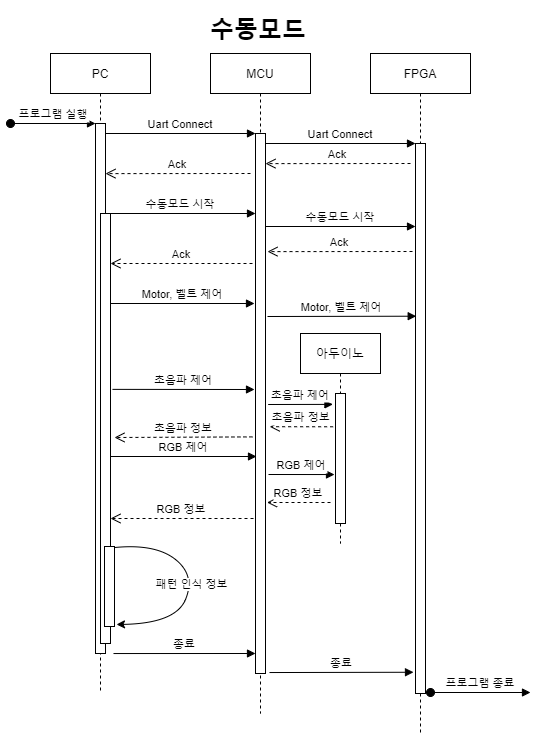

The diagram above was exported from draw.io. Its source (the exported page's mxGraphModel, read from the mxfile embedded in the PNG):
<mxGraphModel dx="1342" dy="865" grid="1" gridSize="10" guides="1" tooltips="1" connect="1" arrows="1" fold="1" page="1" pageScale="1" pageWidth="850" pageHeight="1100" math="0" shadow="0">
  <root>
    <mxCell id="0" />
    <mxCell id="1" parent="0" />
    <mxCell id="3nuBFxr9cyL0pnOWT2aG-1" value="PC" style="shape=umlLifeline;perimeter=lifelinePerimeter;container=1;collapsible=0;recursiveResize=0;rounded=0;shadow=0;strokeWidth=1;" parent="1" vertex="1">
      <mxGeometry x="110" y="80" width="100" height="640" as="geometry" />
    </mxCell>
    <mxCell id="3nuBFxr9cyL0pnOWT2aG-2" value="" style="points=[];perimeter=orthogonalPerimeter;rounded=0;shadow=0;strokeWidth=1;" parent="3nuBFxr9cyL0pnOWT2aG-1" vertex="1">
      <mxGeometry x="45" y="70" width="10" height="530" as="geometry" />
    </mxCell>
    <mxCell id="3nuBFxr9cyL0pnOWT2aG-3" value="프로그램 실행" style="verticalAlign=bottom;startArrow=oval;endArrow=block;startSize=8;shadow=0;strokeWidth=1;" parent="3nuBFxr9cyL0pnOWT2aG-1" target="3nuBFxr9cyL0pnOWT2aG-2" edge="1">
      <mxGeometry relative="1" as="geometry">
        <mxPoint x="-40" y="70" as="sourcePoint" />
      </mxGeometry>
    </mxCell>
    <mxCell id="wdBfQSyG3NQb84y_nXzb-25" value="" style="points=[];perimeter=orthogonalPerimeter;rounded=0;shadow=0;strokeWidth=1;" parent="3nuBFxr9cyL0pnOWT2aG-1" vertex="1">
      <mxGeometry x="50" y="160" width="10" height="430" as="geometry" />
    </mxCell>
    <mxCell id="wdBfQSyG3NQb84y_nXzb-22" value="" style="points=[];perimeter=orthogonalPerimeter;rounded=0;shadow=0;strokeWidth=1;" parent="3nuBFxr9cyL0pnOWT2aG-1" vertex="1">
      <mxGeometry x="54" y="493" width="10" height="80" as="geometry" />
    </mxCell>
    <mxCell id="wdBfQSyG3NQb84y_nXzb-24" value="패턴 인식 정보" style="curved=1;endArrow=classic;html=1;rounded=0;exitX=1;exitY=0.013;exitDx=0;exitDy=0;exitPerimeter=0;entryX=1.2;entryY=0.975;entryDx=0;entryDy=0;entryPerimeter=0;" parent="3nuBFxr9cyL0pnOWT2aG-1" source="wdBfQSyG3NQb84y_nXzb-22" target="wdBfQSyG3NQb84y_nXzb-22" edge="1">
      <mxGeometry width="50" height="50" relative="1" as="geometry">
        <mxPoint x="305" y="612" as="sourcePoint" />
        <mxPoint x="355" y="562" as="targetPoint" />
        <Array as="points">
          <mxPoint x="105" y="490" />
          <mxPoint x="145" y="522" />
          <mxPoint x="125" y="570" />
        </Array>
      </mxGeometry>
    </mxCell>
    <mxCell id="3nuBFxr9cyL0pnOWT2aG-5" value="MCU" style="shape=umlLifeline;perimeter=lifelinePerimeter;container=1;collapsible=0;recursiveResize=0;rounded=0;shadow=0;strokeWidth=1;" parent="1" vertex="1">
      <mxGeometry x="270" y="80" width="100" height="660" as="geometry" />
    </mxCell>
    <mxCell id="3nuBFxr9cyL0pnOWT2aG-6" value="" style="points=[];perimeter=orthogonalPerimeter;rounded=0;shadow=0;strokeWidth=1;" parent="3nuBFxr9cyL0pnOWT2aG-5" vertex="1">
      <mxGeometry x="45" y="80" width="10" height="540" as="geometry" />
    </mxCell>
    <mxCell id="3nuBFxr9cyL0pnOWT2aG-7" value="Ack" style="verticalAlign=bottom;endArrow=open;dashed=1;endSize=8;shadow=0;strokeWidth=1;entryX=1;entryY=0.169;entryDx=0;entryDy=0;entryPerimeter=0;" parent="3nuBFxr9cyL0pnOWT2aG-5" edge="1">
      <mxGeometry relative="1" as="geometry">
        <mxPoint x="-105" y="120.11000000000001" as="targetPoint" />
        <mxPoint x="40" y="120" as="sourcePoint" />
      </mxGeometry>
    </mxCell>
    <mxCell id="wdBfQSyG3NQb84y_nXzb-15" value="초음파 정보" style="verticalAlign=bottom;endArrow=open;dashed=1;endSize=8;shadow=0;strokeWidth=1;entryX=1.4;entryY=0.5;entryDx=0;entryDy=0;entryPerimeter=0;exitX=-0.307;exitY=0.56;exitDx=0;exitDy=0;exitPerimeter=0;" parent="3nuBFxr9cyL0pnOWT2aG-5" edge="1">
      <mxGeometry relative="1" as="geometry">
        <mxPoint x="-96" y="384" as="targetPoint" />
        <mxPoint x="41.930000000000064" y="383.4000000000001" as="sourcePoint" />
      </mxGeometry>
    </mxCell>
    <mxCell id="3nuBFxr9cyL0pnOWT2aG-8" value="Uart Connect" style="verticalAlign=bottom;endArrow=block;entryX=0;entryY=0;shadow=0;strokeWidth=1;" parent="1" source="3nuBFxr9cyL0pnOWT2aG-2" target="3nuBFxr9cyL0pnOWT2aG-6" edge="1">
      <mxGeometry relative="1" as="geometry">
        <mxPoint x="275" y="160" as="sourcePoint" />
      </mxGeometry>
    </mxCell>
    <mxCell id="0siDe6eC40Ggt91VJmqC-4" value="FPGA" style="shape=umlLifeline;perimeter=lifelinePerimeter;container=1;collapsible=0;recursiveResize=0;rounded=0;shadow=0;strokeWidth=1;" parent="1" vertex="1">
      <mxGeometry x="430" y="80" width="100" height="680" as="geometry" />
    </mxCell>
    <mxCell id="0siDe6eC40Ggt91VJmqC-5" value="" style="points=[];perimeter=orthogonalPerimeter;rounded=0;shadow=0;strokeWidth=1;" parent="0siDe6eC40Ggt91VJmqC-4" vertex="1">
      <mxGeometry x="45" y="90" width="10" height="550" as="geometry" />
    </mxCell>
    <mxCell id="wdBfQSyG3NQb84y_nXzb-4" value="Ack" style="verticalAlign=bottom;endArrow=open;dashed=1;endSize=8;shadow=0;strokeWidth=1;entryX=1;entryY=0.169;entryDx=0;entryDy=0;entryPerimeter=0;" parent="0siDe6eC40Ggt91VJmqC-4" edge="1">
      <mxGeometry relative="1" as="geometry">
        <mxPoint x="-105" y="110.11000000000001" as="targetPoint" />
        <mxPoint x="40" y="110" as="sourcePoint" />
      </mxGeometry>
    </mxCell>
    <mxCell id="wdBfQSyG3NQb84y_nXzb-5" value="Uart Connect" style="verticalAlign=bottom;endArrow=block;entryX=0;entryY=0;shadow=0;strokeWidth=1;" parent="0siDe6eC40Ggt91VJmqC-4" edge="1">
      <mxGeometry relative="1" as="geometry">
        <mxPoint x="-105" y="90.00000000000011" as="sourcePoint" />
        <mxPoint x="45" y="90.00000000000011" as="targetPoint" />
      </mxGeometry>
    </mxCell>
    <mxCell id="wdBfQSyG3NQb84y_nXzb-9" value="Ack" style="verticalAlign=bottom;endArrow=open;dashed=1;endSize=8;shadow=0;strokeWidth=1;entryX=1;entryY=0.169;entryDx=0;entryDy=0;entryPerimeter=0;" parent="0siDe6eC40Ggt91VJmqC-4" edge="1">
      <mxGeometry relative="1" as="geometry">
        <mxPoint x="-103" y="198.11000000000013" as="targetPoint" />
        <mxPoint x="42" y="198" as="sourcePoint" />
      </mxGeometry>
    </mxCell>
    <mxCell id="wdBfQSyG3NQb84y_nXzb-7" value="수동모드 시작" style="verticalAlign=bottom;endArrow=block;entryX=0;entryY=0;shadow=0;strokeWidth=1;" parent="1" edge="1">
      <mxGeometry relative="1" as="geometry">
        <mxPoint x="165" y="240.0000000000001" as="sourcePoint" />
        <mxPoint x="315" y="240.0000000000001" as="targetPoint" />
      </mxGeometry>
    </mxCell>
    <mxCell id="wdBfQSyG3NQb84y_nXzb-10" value="Ack" style="verticalAlign=bottom;endArrow=open;dashed=1;endSize=8;shadow=0;strokeWidth=1;" parent="1" edge="1">
      <mxGeometry relative="1" as="geometry">
        <mxPoint x="170" y="290" as="targetPoint" />
        <mxPoint x="312" y="290" as="sourcePoint" />
      </mxGeometry>
    </mxCell>
    <mxCell id="wdBfQSyG3NQb84y_nXzb-12" value="Motor, 벨트 제어" style="verticalAlign=bottom;endArrow=block;entryX=0;entryY=0;shadow=0;strokeWidth=1;" parent="1" edge="1">
      <mxGeometry relative="1" as="geometry">
        <mxPoint x="170" y="330" as="sourcePoint" />
        <mxPoint x="314" y="330" as="targetPoint" />
      </mxGeometry>
    </mxCell>
    <mxCell id="wdBfQSyG3NQb84y_nXzb-14" value="초음파 제어" style="verticalAlign=bottom;endArrow=block;entryX=0;entryY=0;shadow=0;strokeWidth=1;exitX=1.2;exitY=0.409;exitDx=0;exitDy=0;exitPerimeter=0;" parent="1" source="wdBfQSyG3NQb84y_nXzb-25" edge="1">
      <mxGeometry relative="1" as="geometry">
        <mxPoint x="172" y="412.6300000000001" as="sourcePoint" />
        <mxPoint x="314" y="416" as="targetPoint" />
      </mxGeometry>
    </mxCell>
    <mxCell id="wdBfQSyG3NQb84y_nXzb-16" value="RGB 정보" style="verticalAlign=bottom;endArrow=open;dashed=1;endSize=8;shadow=0;strokeWidth=1;" parent="1" edge="1">
      <mxGeometry relative="1" as="geometry">
        <mxPoint x="170" y="545" as="targetPoint" />
        <mxPoint x="313" y="545" as="sourcePoint" />
      </mxGeometry>
    </mxCell>
    <mxCell id="wdBfQSyG3NQb84y_nXzb-17" value="RGB 제어" style="verticalAlign=bottom;endArrow=block;entryX=0;entryY=0;shadow=0;strokeWidth=1;" parent="1" edge="1">
      <mxGeometry relative="1" as="geometry">
        <mxPoint x="170" y="483" as="sourcePoint" />
        <mxPoint x="316" y="483" as="targetPoint" />
      </mxGeometry>
    </mxCell>
    <mxCell id="wdBfQSyG3NQb84y_nXzb-26" value="&lt;h1&gt;수동모드&lt;/h1&gt;" style="text;html=1;strokeColor=none;fillColor=none;spacing=5;spacingTop=-20;whiteSpace=wrap;overflow=hidden;rounded=0;" parent="1" vertex="1">
      <mxGeometry x="265" y="37" width="110" height="40" as="geometry" />
    </mxCell>
    <mxCell id="wdBfQSyG3NQb84y_nXzb-32" value="아두이노" style="shape=umlLifeline;perimeter=lifelinePerimeter;container=1;collapsible=0;recursiveResize=0;rounded=0;shadow=0;strokeWidth=1;" parent="1" vertex="1">
      <mxGeometry x="360" y="360" width="80" height="210" as="geometry" />
    </mxCell>
    <mxCell id="wdBfQSyG3NQb84y_nXzb-33" value="" style="points=[];perimeter=orthogonalPerimeter;rounded=0;shadow=0;strokeWidth=1;" parent="wdBfQSyG3NQb84y_nXzb-32" vertex="1">
      <mxGeometry x="35" y="60" width="10" height="130" as="geometry" />
    </mxCell>
    <mxCell id="wdBfQSyG3NQb84y_nXzb-39" value="종료" style="verticalAlign=bottom;endArrow=block;entryX=0;entryY=0;shadow=0;strokeWidth=1;exitX=1.2;exitY=0.341;exitDx=0;exitDy=0;exitPerimeter=0;" parent="1" edge="1">
      <mxGeometry relative="1" as="geometry">
        <mxPoint x="173" y="680.04" as="sourcePoint" />
        <mxPoint x="315" y="680" as="targetPoint" />
      </mxGeometry>
    </mxCell>
    <mxCell id="wdBfQSyG3NQb84y_nXzb-40" value="종료" style="verticalAlign=bottom;endArrow=block;shadow=0;strokeWidth=1;exitX=1.2;exitY=0.341;exitDx=0;exitDy=0;exitPerimeter=0;entryX=-0.2;entryY=0.945;entryDx=0;entryDy=0;entryPerimeter=0;" parent="1" edge="1">
      <mxGeometry relative="1" as="geometry">
        <mxPoint x="329" y="699.04" as="sourcePoint" />
        <mxPoint x="473" y="698.75" as="targetPoint" />
      </mxGeometry>
    </mxCell>
    <mxCell id="wdBfQSyG3NQb84y_nXzb-27" value="Motor, 벨트 제어" style="verticalAlign=bottom;endArrow=block;shadow=0;strokeWidth=1;exitX=1.2;exitY=0.3;exitDx=0;exitDy=0;exitPerimeter=0;entryX=0.071;entryY=0.314;entryDx=0;entryDy=0;entryPerimeter=0;" parent="1" target="0siDe6eC40Ggt91VJmqC-5" edge="1">
      <mxGeometry relative="1" as="geometry">
        <mxPoint x="327" y="343" as="sourcePoint" />
        <mxPoint x="470" y="343" as="targetPoint" />
      </mxGeometry>
    </mxCell>
    <mxCell id="wdBfQSyG3NQb84y_nXzb-43" value="프로그램 종료" style="verticalAlign=bottom;startArrow=oval;endArrow=block;startSize=8;shadow=0;strokeWidth=1;" parent="1" edge="1">
      <mxGeometry relative="1" as="geometry">
        <mxPoint x="490" y="719" as="sourcePoint" />
        <mxPoint x="590" y="719" as="targetPoint" />
      </mxGeometry>
    </mxCell>
    <mxCell id="wdBfQSyG3NQb84y_nXzb-37" value="RGB 제어" style="verticalAlign=bottom;endArrow=block;shadow=0;strokeWidth=1;entryX=-0.2;entryY=0.463;entryDx=0;entryDy=0;entryPerimeter=0;" parent="1" edge="1">
      <mxGeometry relative="1" as="geometry">
        <mxPoint x="328" y="501" as="sourcePoint" />
        <mxPoint x="394" y="501.03999999999996" as="targetPoint" />
      </mxGeometry>
    </mxCell>
    <mxCell id="_ogaEoYc2iOfSfI3jgD1-1" value="초음파 제어" style="verticalAlign=bottom;endArrow=block;shadow=0;strokeWidth=1;exitX=1.267;exitY=0.5;exitDx=0;exitDy=0;exitPerimeter=0;entryX=-0.257;entryY=0.076;entryDx=0;entryDy=0;entryPerimeter=0;" edge="1" parent="1">
      <mxGeometry relative="1" as="geometry">
        <mxPoint x="327.6700000000001" y="431" as="sourcePoint" />
        <mxPoint x="392.43000000000006" y="430.8799999999999" as="targetPoint" />
      </mxGeometry>
    </mxCell>
    <mxCell id="_ogaEoYc2iOfSfI3jgD1-3" value="초음파 정보" style="verticalAlign=bottom;endArrow=open;dashed=1;endSize=8;shadow=0;strokeWidth=1;entryX=1.417;entryY=0.543;entryDx=0;entryDy=0;entryPerimeter=0;exitX=-0.238;exitY=0.256;exitDx=0;exitDy=0;exitPerimeter=0;" edge="1" parent="1" source="wdBfQSyG3NQb84y_nXzb-33" target="3nuBFxr9cyL0pnOWT2aG-6">
      <mxGeometry relative="1" as="geometry">
        <mxPoint x="331.03999999999996" y="450.6" as="targetPoint" />
        <mxPoint x="390" y="453" as="sourcePoint" />
      </mxGeometry>
    </mxCell>
    <mxCell id="wdBfQSyG3NQb84y_nXzb-8" value="수동모드 시작" style="verticalAlign=bottom;endArrow=block;entryX=0;entryY=0;shadow=0;strokeWidth=1;" parent="1" edge="1">
      <mxGeometry relative="1" as="geometry">
        <mxPoint x="325" y="253" as="sourcePoint" />
        <mxPoint x="475" y="253" as="targetPoint" />
      </mxGeometry>
    </mxCell>
    <mxCell id="wdBfQSyG3NQb84y_nXzb-36" value="RGB 정보" style="verticalAlign=bottom;endArrow=open;dashed=1;endSize=8;shadow=0;strokeWidth=1;" parent="1" edge="1">
      <mxGeometry relative="1" as="geometry">
        <mxPoint x="326.5" y="529" as="targetPoint" />
        <mxPoint x="390" y="529" as="sourcePoint" />
      </mxGeometry>
    </mxCell>
  </root>
</mxGraphModel>